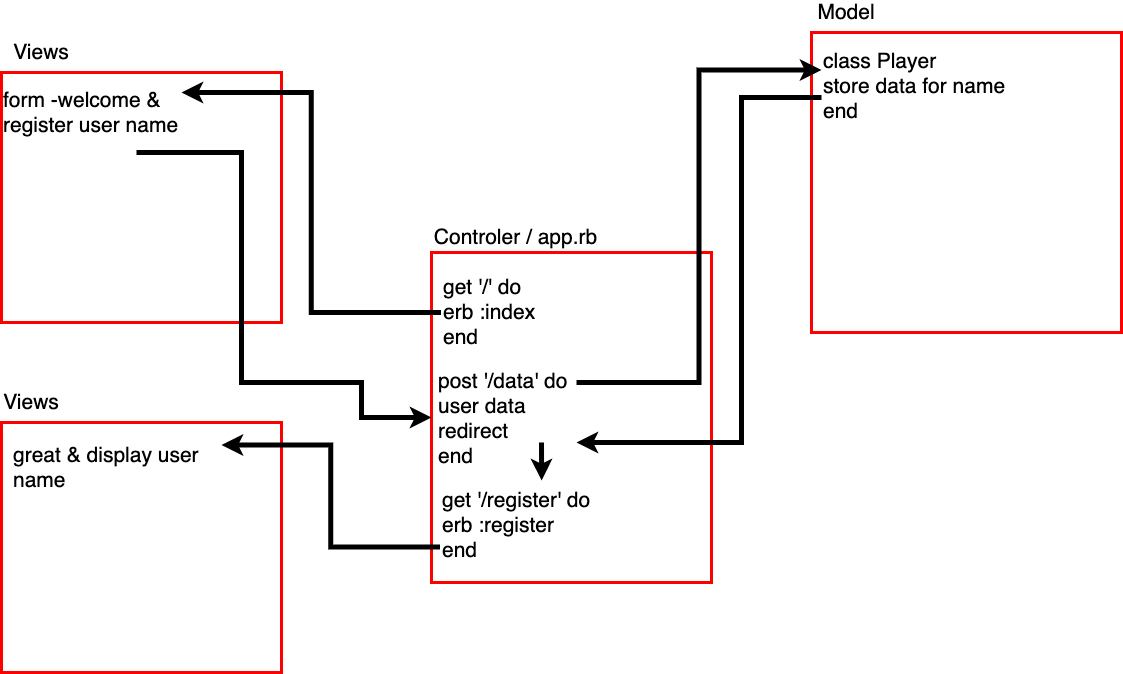

The diagram above was exported from draw.io. Its source (the exported page's mxGraphModel, read from the mxfile embedded in the PNG):
<mxGraphModel dx="1195" dy="1011" grid="1" gridSize="10" guides="1" tooltips="1" connect="1" arrows="1" fold="1" page="1" pageScale="1" pageWidth="1169" pageHeight="827" background="none" math="0" shadow="0">
  <root>
    <mxCell id="0" />
    <mxCell id="1" parent="0" />
    <mxCell id="24" value="" style="rounded=0;whiteSpace=wrap;html=1;fontSize=21;strokeWidth=3;fillColor=none;strokeColor=#FF0000;" parent="1" vertex="1">
      <mxGeometry x="10" y="470" width="280" height="250" as="geometry" />
    </mxCell>
    <mxCell id="7" value="" style="rounded=0;whiteSpace=wrap;html=1;strokeWidth=3;fillColor=none;strokeColor=#FF0000;" parent="1" vertex="1">
      <mxGeometry x="440" y="300" width="280" height="330" as="geometry" />
    </mxCell>
    <mxCell id="8" value="Controler / app.rb" style="text;html=1;strokeColor=none;fillColor=none;align=center;verticalAlign=middle;whiteSpace=wrap;rounded=0;fontSize=21;" parent="1" vertex="1">
      <mxGeometry x="420" y="275" width="209" height="20" as="geometry" />
    </mxCell>
    <mxCell id="9" value="" style="rounded=0;whiteSpace=wrap;html=1;fontSize=21;strokeWidth=3;fillColor=none;strokeColor=#FF0000;" parent="1" vertex="1">
      <mxGeometry x="10" y="120" width="280" height="250" as="geometry" />
    </mxCell>
    <mxCell id="10" value="Views" style="text;html=1;strokeColor=none;fillColor=none;align=center;verticalAlign=middle;whiteSpace=wrap;rounded=0;fontSize=21;" parent="1" vertex="1">
      <mxGeometry x="30" y="90" width="40" height="20" as="geometry" />
    </mxCell>
    <mxCell id="11" value="" style="rounded=0;whiteSpace=wrap;html=1;fontSize=21;strokeWidth=3;fillColor=none;strokeColor=#FF0000;" parent="1" vertex="1">
      <mxGeometry x="820" y="80" width="310" height="300" as="geometry" />
    </mxCell>
    <mxCell id="12" value="Model" style="text;html=1;strokeColor=none;fillColor=none;align=center;verticalAlign=middle;whiteSpace=wrap;rounded=0;fontSize=21;" parent="1" vertex="1">
      <mxGeometry x="820" y="50" width="70" height="20" as="geometry" />
    </mxCell>
    <mxCell id="29" style="edgeStyle=orthogonalEdgeStyle;rounded=0;orthogonalLoop=1;jettySize=auto;html=1;exitX=0;exitY=0.5;exitDx=0;exitDy=0;entryX=1;entryY=0.25;entryDx=0;entryDy=0;fontSize=21;strokeWidth=5;" parent="1" source="13" target="15" edge="1">
      <mxGeometry relative="1" as="geometry" />
    </mxCell>
    <mxCell id="36" style="edgeStyle=orthogonalEdgeStyle;rounded=0;orthogonalLoop=1;jettySize=auto;html=1;exitX=1;exitY=0.25;exitDx=0;exitDy=0;fontSize=21;strokeWidth=5;entryX=0;entryY=0.25;entryDx=0;entryDy=0;" parent="1" source="38" target="33" edge="1">
      <mxGeometry relative="1" as="geometry" />
    </mxCell>
    <mxCell id="13" value="get '/' do&lt;br&gt;&lt;div&gt;&lt;span&gt;erb :index&lt;/span&gt;&lt;/div&gt;&lt;div&gt;&lt;span&gt;end&lt;/span&gt;&lt;/div&gt;" style="text;html=1;strokeColor=none;fillColor=none;align=left;verticalAlign=middle;whiteSpace=wrap;rounded=0;fontSize=21;" parent="1" vertex="1">
      <mxGeometry x="449.5" y="320" width="150" height="80" as="geometry" />
    </mxCell>
    <mxCell id="30" style="edgeStyle=orthogonalEdgeStyle;rounded=0;orthogonalLoop=1;jettySize=auto;html=1;entryX=0;entryY=0.5;entryDx=0;entryDy=0;fontSize=21;strokeWidth=5;" parent="1" target="7" edge="1">
      <mxGeometry relative="1" as="geometry">
        <mxPoint x="145" y="200" as="sourcePoint" />
        <Array as="points">
          <mxPoint x="250" y="200" />
          <mxPoint x="250" y="430" />
          <mxPoint x="370" y="430" />
          <mxPoint x="370" y="465" />
        </Array>
      </mxGeometry>
    </mxCell>
    <mxCell id="15" value="form -welcome &amp;amp;&amp;nbsp; register user name" style="text;html=1;strokeColor=none;fillColor=none;align=left;verticalAlign=middle;whiteSpace=wrap;rounded=0;fontSize=21;" parent="1" vertex="1">
      <mxGeometry x="10" y="120" width="180" height="80" as="geometry" />
    </mxCell>
    <mxCell id="31" style="edgeStyle=orthogonalEdgeStyle;rounded=0;orthogonalLoop=1;jettySize=auto;html=1;exitX=0;exitY=0.75;exitDx=0;exitDy=0;entryX=1;entryY=0.25;entryDx=0;entryDy=0;fontSize=21;strokeWidth=5;" parent="1" source="17" target="18" edge="1">
      <mxGeometry relative="1" as="geometry" />
    </mxCell>
    <mxCell id="17" value="get '/register' do&lt;br&gt;&lt;div&gt;&lt;span&gt;erb :register&lt;/span&gt;&lt;/div&gt;&lt;div&gt;&lt;span&gt;end&lt;/span&gt;&lt;/div&gt;" style="text;html=1;strokeColor=none;fillColor=none;align=left;verticalAlign=middle;whiteSpace=wrap;rounded=0;fontSize=21;" parent="1" vertex="1">
      <mxGeometry x="448.5" y="530" width="180.5" height="86" as="geometry" />
    </mxCell>
    <mxCell id="18" value="great &amp;amp; display user name" style="text;html=1;strokeColor=none;fillColor=none;align=left;verticalAlign=middle;whiteSpace=wrap;rounded=0;fontSize=21;" parent="1" vertex="1">
      <mxGeometry x="20" y="470" width="210" height="90" as="geometry" />
    </mxCell>
    <mxCell id="25" value="Views" style="text;html=1;strokeColor=none;fillColor=none;align=center;verticalAlign=middle;whiteSpace=wrap;rounded=0;fontSize=21;" parent="1" vertex="1">
      <mxGeometry x="20" y="440" width="40" height="20" as="geometry" />
    </mxCell>
    <mxCell id="37" style="edgeStyle=orthogonalEdgeStyle;rounded=0;orthogonalLoop=1;jettySize=auto;html=1;exitX=0;exitY=0.5;exitDx=0;exitDy=0;fontSize=21;strokeWidth=5;entryX=1;entryY=1;entryDx=0;entryDy=0;" parent="1" source="33" target="38" edge="1">
      <mxGeometry relative="1" as="geometry">
        <mxPoint x="770" y="380" as="targetPoint" />
        <Array as="points">
          <mxPoint x="750" y="145" />
          <mxPoint x="750" y="490" />
        </Array>
      </mxGeometry>
    </mxCell>
    <mxCell id="33" value="class Player&lt;br&gt;store data for name&lt;br&gt;end" style="text;html=1;strokeColor=none;fillColor=none;align=left;verticalAlign=top;whiteSpace=wrap;rounded=0;fontSize=21;" parent="1" vertex="1">
      <mxGeometry x="830" y="90" width="220" height="110" as="geometry" />
    </mxCell>
    <mxCell id="39" style="edgeStyle=orthogonalEdgeStyle;rounded=0;orthogonalLoop=1;jettySize=auto;html=1;exitX=0.75;exitY=1;exitDx=0;exitDy=0;entryX=0.563;entryY=-0.023;entryDx=0;entryDy=0;entryPerimeter=0;fontSize=21;strokeWidth=5;" parent="1" source="38" target="17" edge="1">
      <mxGeometry relative="1" as="geometry" />
    </mxCell>
    <mxCell id="38" value="post '/data' do&lt;br&gt;user data&lt;br&gt;redirect&lt;br&gt;end" style="text;html=1;strokeColor=none;fillColor=none;align=left;verticalAlign=top;whiteSpace=wrap;rounded=0;fontSize=21;" parent="1" vertex="1">
      <mxGeometry x="445" y="410" width="140" height="80" as="geometry" />
    </mxCell>
  </root>
</mxGraphModel>